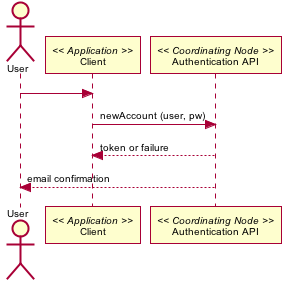

The diagram above was rendered by PlantUML. Its source (embedded in the PNG):
@startuml images/15_seq.png
skinparam activityFontColor black
skinparam activityFontSize 10
skinparam activityFontName arial
skinparam activityArrowFontColor black
skinparam activityArrowFontSize 10
skinparam activityArrowFontName arial
skinparam classArrowFontColor black
skinparam classArrowFontSize 10
skinparam classArrowFontName arial
skinparam classAttributeFontColor black
skinparam classAttributeFontSize 10
skinparam classAttributeFontName arial
skinparam classFontColor black
skinparam classFontSize 10
skinparam classFontName arial
skinparam componentFontColor black
skinparam componentFontSize 10
skinparam componentFontName arial
skinparam componentArrowFontColor black
skinparam componentArrowFontSize 10
skinparam componentArrowFontName arial
skinparam noteFontColor black
skinparam noteFontSize 10
skinparam noteFontName arial
skinparam packageFontColor black
skinparam packageFontSize 10
skinparam packageFontName arial
skinparam sequenceActorFontColor black
skinparam sequenceActorFontSize 10
skinparam sequenceActorFontName arial
skinparam sequenceArrowFontColor black
skinparam sequenceArrowFontSize 10
skinparam sequenceArrowFontName arial
skinparam sequenceGroupingFontColor black
skinparam sequenceGroupingFontSize 10
skinparam sequenceGroupingFontName arial
skinparam sequenceGroupingHeaderFontColor black
skinparam sequenceGroupingHeaderFontSize 10
skinparam sequenceGroupingHeaderFontName arial
skinparam sequenceParticipantFontColor black
skinparam sequenceParticipantFontSize 10
skinparam sequenceParticipantFontName arial
skinparam sequenceTitleFontColor black
skinparam sequenceTitleFontSize 10
skinparam sequenceTitleFontName arial
skinparam titleFontColor black
skinparam titleFontSize 10
skinparam titleFontName arial
skinparam usecaseFontColor black
skinparam usecaseFontSize 7
skinparam usecaseFontName arial
skinparam usecaseActorFontColor black
skinparam usecaseActorFontSize 7
skinparam usecaseActorFontName arial
skinparam usecaseArrowFontColor black
skinparam usecaseArrowFontSize 7
skinparam usecaseArrowFontName arial
actor User
participant "Client" as app_client << Application >>
User -> app_client
participant "Authentication API" as c_authenticate << Coordinating Node >>
app_client -> c_authenticate: newAccount (user, pw)
app_client <-- c_authenticate: token or failure
User <-- c_authenticate: email confirmation
@enduml